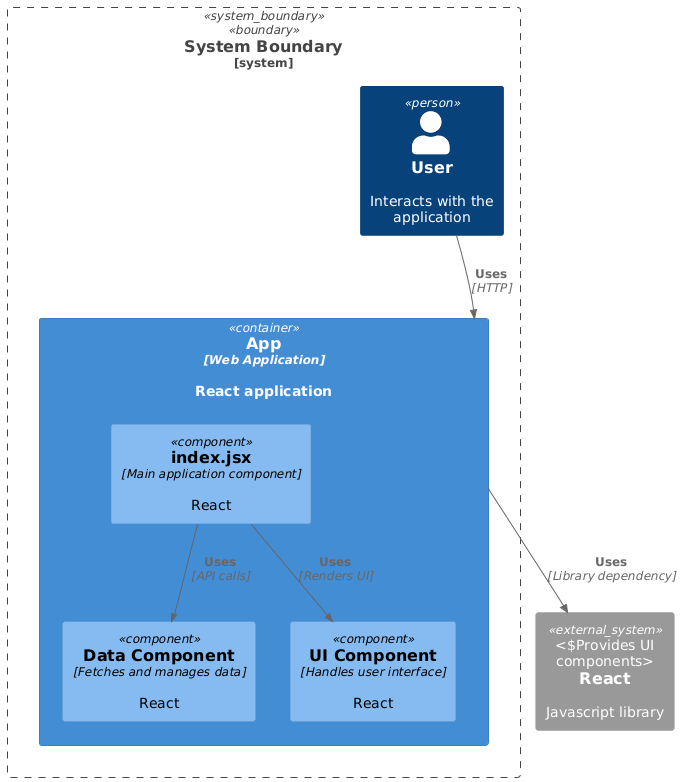

The diagram above was rendered by PlantUML. Its source (embedded in the PNG):
@startuml
!include <c4/C4_Context>
!include <c4/C4_Container>
!include <c4/C4_Component>

System_Boundary(c1, "System Boundary") {
  Person(user, "User", "Interacts with the application")

  Container(app, "App", "Web Application", "React application") {
    Component(index, "index.jsx", "Main application component", "React")
    Component(data, "Data Component", "Fetches and manages data", "React")
    Component(ui, "UI Component", "Handles user interface", "React")
    Rel(index, data, "Uses", "API calls")
    Rel(index, ui, "Uses", "Renders UI")

  }

  Rel(user, app, "Uses", "HTTP")

}

System_Ext(react, "React", "Javascript library", "Provides UI components")
Rel(app, react, "Uses", "Library dependency")
@enduml